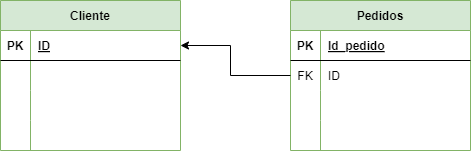

The diagram above was exported from draw.io. Its source (the exported page's mxGraphModel, read from the mxfile embedded in the PNG):
<mxGraphModel dx="1130" dy="710" grid="1" gridSize="10" guides="1" tooltips="1" connect="1" arrows="1" fold="1" page="1" pageScale="1" pageWidth="827" pageHeight="1169" math="0" shadow="0">
  <root>
    <mxCell id="0" />
    <mxCell id="1" parent="0" />
    <mxCell id="2" value="Cliente" style="shape=table;startSize=30;container=1;collapsible=1;childLayout=tableLayout;fixedRows=1;rowLines=0;fontStyle=1;align=center;resizeLast=1;fillColor=#d5e8d4;strokeColor=#82b366;" parent="1" vertex="1">
      <mxGeometry x="60" y="50" width="180" height="150" as="geometry" />
    </mxCell>
    <mxCell id="3" value="" style="shape=tableRow;horizontal=0;startSize=0;swimlaneHead=0;swimlaneBody=0;fillColor=none;collapsible=0;dropTarget=0;points=[[0,0.5],[1,0.5]];portConstraint=eastwest;top=0;left=0;right=0;bottom=1;" parent="2" vertex="1">
      <mxGeometry y="30" width="180" height="30" as="geometry" />
    </mxCell>
    <mxCell id="4" value="PK" style="shape=partialRectangle;connectable=0;fillColor=none;top=0;left=0;bottom=0;right=0;fontStyle=1;overflow=hidden;" parent="3" vertex="1">
      <mxGeometry width="30" height="30" as="geometry">
        <mxRectangle width="30" height="30" as="alternateBounds" />
      </mxGeometry>
    </mxCell>
    <mxCell id="5" value="ID" style="shape=partialRectangle;connectable=0;fillColor=none;top=0;left=0;bottom=0;right=0;align=left;spacingLeft=6;fontStyle=5;overflow=hidden;" parent="3" vertex="1">
      <mxGeometry x="30" width="150" height="30" as="geometry">
        <mxRectangle width="150" height="30" as="alternateBounds" />
      </mxGeometry>
    </mxCell>
    <mxCell id="6" value="" style="shape=tableRow;horizontal=0;startSize=0;swimlaneHead=0;swimlaneBody=0;fillColor=none;collapsible=0;dropTarget=0;points=[[0,0.5],[1,0.5]];portConstraint=eastwest;top=0;left=0;right=0;bottom=0;" parent="2" vertex="1">
      <mxGeometry y="60" width="180" height="30" as="geometry" />
    </mxCell>
    <mxCell id="7" value="" style="shape=partialRectangle;connectable=0;fillColor=none;top=0;left=0;bottom=0;right=0;editable=1;overflow=hidden;" parent="6" vertex="1">
      <mxGeometry width="30" height="30" as="geometry">
        <mxRectangle width="30" height="30" as="alternateBounds" />
      </mxGeometry>
    </mxCell>
    <mxCell id="8" value="" style="shape=partialRectangle;connectable=0;fillColor=none;top=0;left=0;bottom=0;right=0;align=left;spacingLeft=6;overflow=hidden;" parent="6" vertex="1">
      <mxGeometry x="30" width="150" height="30" as="geometry">
        <mxRectangle width="150" height="30" as="alternateBounds" />
      </mxGeometry>
    </mxCell>
    <mxCell id="9" value="" style="shape=tableRow;horizontal=0;startSize=0;swimlaneHead=0;swimlaneBody=0;fillColor=none;collapsible=0;dropTarget=0;points=[[0,0.5],[1,0.5]];portConstraint=eastwest;top=0;left=0;right=0;bottom=0;" parent="2" vertex="1">
      <mxGeometry y="90" width="180" height="30" as="geometry" />
    </mxCell>
    <mxCell id="10" value="" style="shape=partialRectangle;connectable=0;fillColor=none;top=0;left=0;bottom=0;right=0;editable=1;overflow=hidden;" parent="9" vertex="1">
      <mxGeometry width="30" height="30" as="geometry">
        <mxRectangle width="30" height="30" as="alternateBounds" />
      </mxGeometry>
    </mxCell>
    <mxCell id="11" value="" style="shape=partialRectangle;connectable=0;fillColor=none;top=0;left=0;bottom=0;right=0;align=left;spacingLeft=6;overflow=hidden;" parent="9" vertex="1">
      <mxGeometry x="30" width="150" height="30" as="geometry">
        <mxRectangle width="150" height="30" as="alternateBounds" />
      </mxGeometry>
    </mxCell>
    <mxCell id="12" value="" style="shape=tableRow;horizontal=0;startSize=0;swimlaneHead=0;swimlaneBody=0;fillColor=none;collapsible=0;dropTarget=0;points=[[0,0.5],[1,0.5]];portConstraint=eastwest;top=0;left=0;right=0;bottom=0;" parent="2" vertex="1">
      <mxGeometry y="120" width="180" height="30" as="geometry" />
    </mxCell>
    <mxCell id="13" value="" style="shape=partialRectangle;connectable=0;fillColor=none;top=0;left=0;bottom=0;right=0;editable=1;overflow=hidden;" parent="12" vertex="1">
      <mxGeometry width="30" height="30" as="geometry">
        <mxRectangle width="30" height="30" as="alternateBounds" />
      </mxGeometry>
    </mxCell>
    <mxCell id="14" value="" style="shape=partialRectangle;connectable=0;fillColor=none;top=0;left=0;bottom=0;right=0;align=left;spacingLeft=6;overflow=hidden;" parent="12" vertex="1">
      <mxGeometry x="30" width="150" height="30" as="geometry">
        <mxRectangle width="150" height="30" as="alternateBounds" />
      </mxGeometry>
    </mxCell>
    <mxCell id="15" value="Pedidos" style="shape=table;startSize=30;container=1;collapsible=1;childLayout=tableLayout;fixedRows=1;rowLines=0;fontStyle=1;align=center;resizeLast=1;fillColor=#d5e8d4;strokeColor=#82b366;" parent="1" vertex="1">
      <mxGeometry x="350" y="50" width="180" height="150" as="geometry" />
    </mxCell>
    <mxCell id="16" value="" style="shape=tableRow;horizontal=0;startSize=0;swimlaneHead=0;swimlaneBody=0;fillColor=none;collapsible=0;dropTarget=0;points=[[0,0.5],[1,0.5]];portConstraint=eastwest;top=0;left=0;right=0;bottom=1;" parent="15" vertex="1">
      <mxGeometry y="30" width="180" height="30" as="geometry" />
    </mxCell>
    <mxCell id="17" value="PK" style="shape=partialRectangle;connectable=0;fillColor=none;top=0;left=0;bottom=0;right=0;fontStyle=1;overflow=hidden;" parent="16" vertex="1">
      <mxGeometry width="30" height="30" as="geometry">
        <mxRectangle width="30" height="30" as="alternateBounds" />
      </mxGeometry>
    </mxCell>
    <mxCell id="18" value="Id_pedido" style="shape=partialRectangle;connectable=0;fillColor=none;top=0;left=0;bottom=0;right=0;align=left;spacingLeft=6;fontStyle=5;overflow=hidden;" parent="16" vertex="1">
      <mxGeometry x="30" width="150" height="30" as="geometry">
        <mxRectangle width="150" height="30" as="alternateBounds" />
      </mxGeometry>
    </mxCell>
    <mxCell id="19" value="" style="shape=tableRow;horizontal=0;startSize=0;swimlaneHead=0;swimlaneBody=0;fillColor=none;collapsible=0;dropTarget=0;points=[[0,0.5],[1,0.5]];portConstraint=eastwest;top=0;left=0;right=0;bottom=0;" parent="15" vertex="1">
      <mxGeometry y="60" width="180" height="30" as="geometry" />
    </mxCell>
    <mxCell id="20" value="FK" style="shape=partialRectangle;connectable=0;fillColor=none;top=0;left=0;bottom=0;right=0;editable=1;overflow=hidden;" parent="19" vertex="1">
      <mxGeometry width="30" height="30" as="geometry">
        <mxRectangle width="30" height="30" as="alternateBounds" />
      </mxGeometry>
    </mxCell>
    <mxCell id="21" value="ID" style="shape=partialRectangle;connectable=0;fillColor=none;top=0;left=0;bottom=0;right=0;align=left;spacingLeft=6;overflow=hidden;" parent="19" vertex="1">
      <mxGeometry x="30" width="150" height="30" as="geometry">
        <mxRectangle width="150" height="30" as="alternateBounds" />
      </mxGeometry>
    </mxCell>
    <mxCell id="22" value="" style="shape=tableRow;horizontal=0;startSize=0;swimlaneHead=0;swimlaneBody=0;fillColor=none;collapsible=0;dropTarget=0;points=[[0,0.5],[1,0.5]];portConstraint=eastwest;top=0;left=0;right=0;bottom=0;" parent="15" vertex="1">
      <mxGeometry y="90" width="180" height="30" as="geometry" />
    </mxCell>
    <mxCell id="23" value="" style="shape=partialRectangle;connectable=0;fillColor=none;top=0;left=0;bottom=0;right=0;editable=1;overflow=hidden;" parent="22" vertex="1">
      <mxGeometry width="30" height="30" as="geometry">
        <mxRectangle width="30" height="30" as="alternateBounds" />
      </mxGeometry>
    </mxCell>
    <mxCell id="24" value="" style="shape=partialRectangle;connectable=0;fillColor=none;top=0;left=0;bottom=0;right=0;align=left;spacingLeft=6;overflow=hidden;" parent="22" vertex="1">
      <mxGeometry x="30" width="150" height="30" as="geometry">
        <mxRectangle width="150" height="30" as="alternateBounds" />
      </mxGeometry>
    </mxCell>
    <mxCell id="25" value="" style="shape=tableRow;horizontal=0;startSize=0;swimlaneHead=0;swimlaneBody=0;fillColor=none;collapsible=0;dropTarget=0;points=[[0,0.5],[1,0.5]];portConstraint=eastwest;top=0;left=0;right=0;bottom=0;" parent="15" vertex="1">
      <mxGeometry y="120" width="180" height="30" as="geometry" />
    </mxCell>
    <mxCell id="26" value="" style="shape=partialRectangle;connectable=0;fillColor=none;top=0;left=0;bottom=0;right=0;editable=1;overflow=hidden;" parent="25" vertex="1">
      <mxGeometry width="30" height="30" as="geometry">
        <mxRectangle width="30" height="30" as="alternateBounds" />
      </mxGeometry>
    </mxCell>
    <mxCell id="27" value="" style="shape=partialRectangle;connectable=0;fillColor=none;top=0;left=0;bottom=0;right=0;align=left;spacingLeft=6;overflow=hidden;" parent="25" vertex="1">
      <mxGeometry x="30" width="150" height="30" as="geometry">
        <mxRectangle width="150" height="30" as="alternateBounds" />
      </mxGeometry>
    </mxCell>
    <mxCell id="28" style="edgeStyle=none;rounded=0;html=1;exitX=0;exitY=0.5;exitDx=0;exitDy=0;entryX=1;entryY=0.5;entryDx=0;entryDy=0;endArrow=classic;endFill=1;" parent="1" source="19" target="3" edge="1">
      <mxGeometry relative="1" as="geometry">
        <Array as="points">
          <mxPoint x="290" y="125" />
          <mxPoint x="290" y="95" />
        </Array>
      </mxGeometry>
    </mxCell>
  </root>
</mxGraphModel>